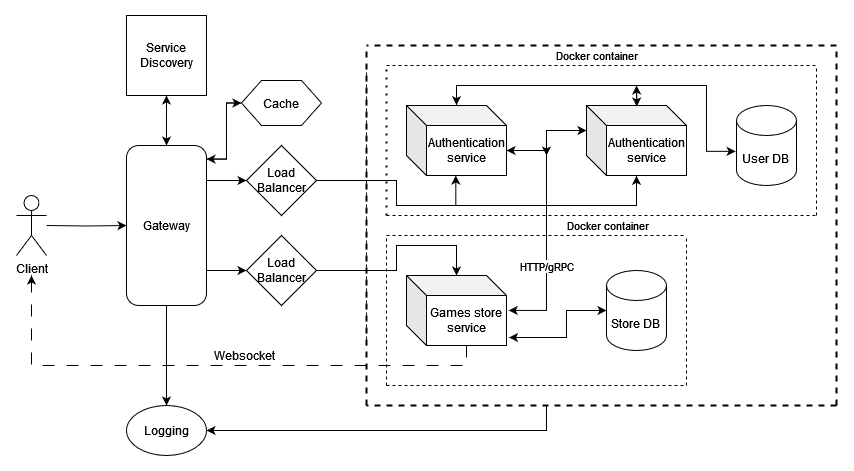

The diagram above was exported from draw.io. Its source (the exported page's mxGraphModel, read from the mxfile embedded in the PNG):
<mxGraphModel dx="2045" dy="1760" grid="1" gridSize="10" guides="1" tooltips="1" connect="1" arrows="1" fold="1" page="1" pageScale="1" pageWidth="850" pageHeight="1100" math="0" shadow="0">
  <root>
    <mxCell id="0" />
    <mxCell id="1" parent="0" />
    <mxCell id="Q7FdPwMMOT8ynzh0RBbA-12" value="&lt;div&gt;User DB&lt;br&gt;&lt;/div&gt;" style="shape=cylinder3;whiteSpace=wrap;html=1;boundedLbl=1;backgroundOutline=1;size=15;shadow=0;container=0;" parent="1" vertex="1">
      <mxGeometry x="-30" width="60" height="80" as="geometry" />
    </mxCell>
    <mxCell id="Q7FdPwMMOT8ynzh0RBbA-13" value="&lt;div&gt;Store DB&lt;br&gt;&lt;/div&gt;" style="shape=cylinder3;whiteSpace=wrap;html=1;boundedLbl=1;backgroundOutline=1;size=15;" parent="1" vertex="1">
      <mxGeometry x="-160" y="165" width="60" height="80" as="geometry" />
    </mxCell>
    <mxCell id="Q7FdPwMMOT8ynzh0RBbA-29" style="edgeStyle=orthogonalEdgeStyle;rounded=0;orthogonalLoop=1;jettySize=auto;html=1;entryX=0;entryY=0.5;entryDx=0;entryDy=0;" parent="1" target="Q7FdPwMMOT8ynzh0RBbA-17" edge="1">
      <mxGeometry relative="1" as="geometry">
        <mxPoint x="-720" y="120" as="sourcePoint" />
      </mxGeometry>
    </mxCell>
    <mxCell id="Q7FdPwMMOT8ynzh0RBbA-14" value="Client" style="shape=umlActor;verticalLabelPosition=bottom;verticalAlign=top;html=1;outlineConnect=0;" parent="1" vertex="1">
      <mxGeometry x="-750" y="90" width="30" height="60" as="geometry" />
    </mxCell>
    <mxCell id="Q7FdPwMMOT8ynzh0RBbA-34" style="edgeStyle=orthogonalEdgeStyle;rounded=0;orthogonalLoop=1;jettySize=auto;html=1;exitX=1;exitY=0.25;exitDx=0;exitDy=0;entryX=0;entryY=0.5;entryDx=0;entryDy=0;" parent="1" source="Q7FdPwMMOT8ynzh0RBbA-17" target="Q7FdPwMMOT8ynzh0RBbA-27" edge="1">
      <mxGeometry relative="1" as="geometry">
        <Array as="points">
          <mxPoint x="-560" y="75" />
        </Array>
      </mxGeometry>
    </mxCell>
    <mxCell id="Q7FdPwMMOT8ynzh0RBbA-35" style="edgeStyle=orthogonalEdgeStyle;rounded=0;orthogonalLoop=1;jettySize=auto;html=1;exitX=1;exitY=0.75;exitDx=0;exitDy=0;entryX=0;entryY=0.5;entryDx=0;entryDy=0;" parent="1" source="Q7FdPwMMOT8ynzh0RBbA-17" target="Q7FdPwMMOT8ynzh0RBbA-32" edge="1">
      <mxGeometry relative="1" as="geometry">
        <Array as="points">
          <mxPoint x="-560" y="165" />
        </Array>
      </mxGeometry>
    </mxCell>
    <mxCell id="Q7FdPwMMOT8ynzh0RBbA-52" style="edgeStyle=orthogonalEdgeStyle;rounded=0;orthogonalLoop=1;jettySize=auto;html=1;exitX=0.5;exitY=0;exitDx=0;exitDy=0;" parent="1" source="Q7FdPwMMOT8ynzh0RBbA-17" edge="1">
      <mxGeometry relative="1" as="geometry">
        <mxPoint x="-600" y="-10" as="targetPoint" />
      </mxGeometry>
    </mxCell>
    <mxCell id="Q7FdPwMMOT8ynzh0RBbA-54" style="edgeStyle=orthogonalEdgeStyle;rounded=0;orthogonalLoop=1;jettySize=auto;html=1;exitX=1.004;exitY=0.085;exitDx=0;exitDy=0;entryX=0;entryY=0.5;entryDx=0;entryDy=0;exitPerimeter=0;" parent="1" source="Q7FdPwMMOT8ynzh0RBbA-17" target="Q7FdPwMMOT8ynzh0RBbA-48" edge="1">
      <mxGeometry relative="1" as="geometry">
        <Array as="points">
          <mxPoint x="-540" y="54" />
          <mxPoint x="-540" y="-2" />
        </Array>
      </mxGeometry>
    </mxCell>
    <mxCell id="Q7FdPwMMOT8ynzh0RBbA-69" style="edgeStyle=orthogonalEdgeStyle;rounded=0;orthogonalLoop=1;jettySize=auto;html=1;exitX=0.5;exitY=1;exitDx=0;exitDy=0;entryX=0.5;entryY=0;entryDx=0;entryDy=0;" parent="1" source="Q7FdPwMMOT8ynzh0RBbA-17" target="Q7FdPwMMOT8ynzh0RBbA-67" edge="1">
      <mxGeometry relative="1" as="geometry" />
    </mxCell>
    <mxCell id="Q7FdPwMMOT8ynzh0RBbA-17" value="Gateway" style="rounded=1;whiteSpace=wrap;html=1;" parent="1" vertex="1">
      <mxGeometry x="-640" y="40" width="80" height="160" as="geometry" />
    </mxCell>
    <mxCell id="Q7FdPwMMOT8ynzh0RBbA-19" value="" style="endArrow=none;dashed=1;html=1;rounded=0;" parent="1" edge="1">
      <mxGeometry width="50" height="50" relative="1" as="geometry">
        <mxPoint x="-400" y="240" as="sourcePoint" />
        <mxPoint x="-400" y="-40" as="targetPoint" />
      </mxGeometry>
    </mxCell>
    <mxCell id="Q7FdPwMMOT8ynzh0RBbA-20" value="" style="endArrow=none;dashed=1;html=1;rounded=0;strokeWidth=2;" parent="1" edge="1">
      <mxGeometry width="50" height="50" relative="1" as="geometry">
        <mxPoint x="-400" y="300" as="sourcePoint" />
        <mxPoint x="-400" y="-60" as="targetPoint" />
      </mxGeometry>
    </mxCell>
    <mxCell id="Q7FdPwMMOT8ynzh0RBbA-21" value="" style="endArrow=none;dashed=1;html=1;rounded=0;strokeWidth=2;" parent="1" edge="1">
      <mxGeometry width="50" height="50" relative="1" as="geometry">
        <mxPoint x="70" y="300" as="sourcePoint" />
        <mxPoint x="70" y="-60" as="targetPoint" />
      </mxGeometry>
    </mxCell>
    <mxCell id="Q7FdPwMMOT8ynzh0RBbA-23" value="" style="endArrow=none;dashed=1;html=1;rounded=0;strokeWidth=2;" parent="1" edge="1">
      <mxGeometry width="50" height="50" relative="1" as="geometry">
        <mxPoint x="70" y="-60" as="sourcePoint" />
        <mxPoint x="-400" y="-60" as="targetPoint" />
      </mxGeometry>
    </mxCell>
    <mxCell id="Q7FdPwMMOT8ynzh0RBbA-24" value="" style="endArrow=none;dashed=1;html=1;rounded=0;strokeWidth=2;" parent="1" edge="1">
      <mxGeometry width="50" height="50" relative="1" as="geometry">
        <mxPoint x="70" y="300" as="sourcePoint" />
        <mxPoint x="-400" y="300" as="targetPoint" />
      </mxGeometry>
    </mxCell>
    <mxCell id="Q7FdPwMMOT8ynzh0RBbA-26" value="Authentication service" style="shape=cube;whiteSpace=wrap;html=1;boundedLbl=1;backgroundOutline=1;darkOpacity=0.05;darkOpacity2=0.1;" parent="1" vertex="1">
      <mxGeometry x="-360" width="100" height="70" as="geometry" />
    </mxCell>
    <mxCell id="Q7FdPwMMOT8ynzh0RBbA-27" value="Load Balancer" style="rhombus;whiteSpace=wrap;html=1;" parent="1" vertex="1">
      <mxGeometry x="-520" y="40" width="70" height="70" as="geometry" />
    </mxCell>
    <mxCell id="Q7FdPwMMOT8ynzh0RBbA-32" value="Load Balancer" style="rhombus;whiteSpace=wrap;html=1;" parent="1" vertex="1">
      <mxGeometry x="-520" y="130" width="70" height="70" as="geometry" />
    </mxCell>
    <mxCell id="Q7FdPwMMOT8ynzh0RBbA-46" style="edgeStyle=orthogonalEdgeStyle;rounded=0;orthogonalLoop=1;jettySize=auto;html=1;exitX=0;exitY=0;exitDx=60;exitDy=70;exitPerimeter=0;dashed=1;dashPattern=12 12;" parent="1" source="Q7FdPwMMOT8ynzh0RBbA-36" edge="1">
      <mxGeometry relative="1" as="geometry">
        <mxPoint x="-735" y="170" as="targetPoint" />
        <Array as="points">
          <mxPoint x="-300" y="260" />
          <mxPoint x="-735" y="260" />
        </Array>
      </mxGeometry>
    </mxCell>
    <mxCell id="Q7FdPwMMOT8ynzh0RBbA-47" value="&lt;font style=&quot;font-size: 12px;&quot;&gt;Websocket&lt;/font&gt;" style="edgeLabel;html=1;align=center;verticalAlign=middle;resizable=0;points=[];" parent="Q7FdPwMMOT8ynzh0RBbA-46" vertex="1" connectable="0">
      <mxGeometry x="-0.2596" y="-1" relative="1" as="geometry">
        <mxPoint x="-41" y="-9" as="offset" />
      </mxGeometry>
    </mxCell>
    <mxCell id="Q7FdPwMMOT8ynzh0RBbA-36" value="Games store service" style="shape=cube;whiteSpace=wrap;html=1;boundedLbl=1;backgroundOutline=1;darkOpacity=0.05;darkOpacity2=0.1;" parent="1" vertex="1">
      <mxGeometry x="-360" y="170" width="100" height="70" as="geometry" />
    </mxCell>
    <mxCell id="Q7FdPwMMOT8ynzh0RBbA-37" style="edgeStyle=orthogonalEdgeStyle;rounded=0;orthogonalLoop=1;jettySize=auto;html=1;exitX=1;exitY=0.5;exitDx=0;exitDy=0;" parent="1" source="Q7FdPwMMOT8ynzh0RBbA-32" edge="1">
      <mxGeometry relative="1" as="geometry">
        <mxPoint x="-310" y="170" as="targetPoint" />
        <Array as="points">
          <mxPoint x="-370" y="165" />
          <mxPoint x="-370" y="140" />
          <mxPoint x="-310" y="140" />
        </Array>
      </mxGeometry>
    </mxCell>
    <mxCell id="Q7FdPwMMOT8ynzh0RBbA-40" style="edgeStyle=orthogonalEdgeStyle;rounded=0;orthogonalLoop=1;jettySize=auto;html=1;exitX=1;exitY=0.5;exitDx=0;exitDy=0;entryX=0.493;entryY=1;entryDx=0;entryDy=0;entryPerimeter=0;" parent="1" source="Q7FdPwMMOT8ynzh0RBbA-27" target="Q7FdPwMMOT8ynzh0RBbA-26" edge="1">
      <mxGeometry relative="1" as="geometry">
        <Array as="points">
          <mxPoint x="-370" y="75" />
          <mxPoint x="-370" y="100" />
          <mxPoint x="-311" y="100" />
        </Array>
      </mxGeometry>
    </mxCell>
    <mxCell id="Q7FdPwMMOT8ynzh0RBbA-45" style="edgeStyle=orthogonalEdgeStyle;rounded=0;orthogonalLoop=1;jettySize=auto;html=1;exitX=0.503;exitY=-0.014;exitDx=0;exitDy=0;exitPerimeter=0;" parent="1" source="Q7FdPwMMOT8ynzh0RBbA-42" edge="1">
      <mxGeometry relative="1" as="geometry">
        <mxPoint x="-130" y="-20" as="targetPoint" />
        <Array as="points" />
      </mxGeometry>
    </mxCell>
    <mxCell id="Q7FdPwMMOT8ynzh0RBbA-42" value="Authentication service" style="shape=cube;whiteSpace=wrap;html=1;boundedLbl=1;backgroundOutline=1;darkOpacity=0.05;darkOpacity2=0.1;" parent="1" vertex="1">
      <mxGeometry x="-180" width="100" height="70" as="geometry" />
    </mxCell>
    <mxCell id="Q7FdPwMMOT8ynzh0RBbA-43" style="edgeStyle=orthogonalEdgeStyle;rounded=0;orthogonalLoop=1;jettySize=auto;html=1;exitX=1;exitY=0.5;exitDx=0;exitDy=0;entryX=0.503;entryY=1.004;entryDx=0;entryDy=0;entryPerimeter=0;" parent="1" source="Q7FdPwMMOT8ynzh0RBbA-27" target="Q7FdPwMMOT8ynzh0RBbA-42" edge="1">
      <mxGeometry relative="1" as="geometry">
        <mxPoint x="-140" y="70" as="targetPoint" />
        <Array as="points">
          <mxPoint x="-370" y="75" />
          <mxPoint x="-370" y="100" />
          <mxPoint x="-130" y="100" />
          <mxPoint x="-130" y="70" />
        </Array>
      </mxGeometry>
    </mxCell>
    <mxCell id="Q7FdPwMMOT8ynzh0RBbA-44" style="edgeStyle=orthogonalEdgeStyle;rounded=0;orthogonalLoop=1;jettySize=auto;html=1;exitX=0.5;exitY=-0.01;exitDx=0;exitDy=0;exitPerimeter=0;entryX=-0.014;entryY=0.573;entryDx=0;entryDy=0;entryPerimeter=0;" parent="1" source="Q7FdPwMMOT8ynzh0RBbA-26" target="Q7FdPwMMOT8ynzh0RBbA-12" edge="1">
      <mxGeometry relative="1" as="geometry">
        <mxPoint x="68" y="40" as="targetPoint" />
        <Array as="points">
          <mxPoint x="-310" y="-20" />
          <mxPoint x="-60" y="-20" />
          <mxPoint x="-60" y="46" />
        </Array>
      </mxGeometry>
    </mxCell>
    <mxCell id="Q7FdPwMMOT8ynzh0RBbA-48" value="Cache" style="shape=hexagon;perimeter=hexagonPerimeter2;whiteSpace=wrap;html=1;fixedSize=1;" parent="1" vertex="1">
      <mxGeometry x="-525" y="-25" width="80" height="45" as="geometry" />
    </mxCell>
    <mxCell id="Q7FdPwMMOT8ynzh0RBbA-51" style="edgeStyle=orthogonalEdgeStyle;rounded=0;orthogonalLoop=1;jettySize=auto;html=1;exitX=0.5;exitY=1;exitDx=0;exitDy=0;entryX=0.5;entryY=0;entryDx=0;entryDy=0;" parent="1" source="Q7FdPwMMOT8ynzh0RBbA-50" target="Q7FdPwMMOT8ynzh0RBbA-17" edge="1">
      <mxGeometry relative="1" as="geometry" />
    </mxCell>
    <mxCell id="Q7FdPwMMOT8ynzh0RBbA-50" value="Service Discovery" style="whiteSpace=wrap;html=1;aspect=fixed;" parent="1" vertex="1">
      <mxGeometry x="-640" y="-90" width="80" height="80" as="geometry" />
    </mxCell>
    <mxCell id="Q7FdPwMMOT8ynzh0RBbA-55" style="edgeStyle=orthogonalEdgeStyle;rounded=0;orthogonalLoop=1;jettySize=auto;html=1;exitX=0;exitY=0.5;exitDx=0;exitDy=0;entryX=1;entryY=0.085;entryDx=0;entryDy=0;entryPerimeter=0;" parent="1" source="Q7FdPwMMOT8ynzh0RBbA-48" target="Q7FdPwMMOT8ynzh0RBbA-17" edge="1">
      <mxGeometry relative="1" as="geometry">
        <Array as="points">
          <mxPoint x="-540" y="-2" />
          <mxPoint x="-540" y="54" />
        </Array>
      </mxGeometry>
    </mxCell>
    <mxCell id="Q7FdPwMMOT8ynzh0RBbA-63" value="" style="endArrow=classic;html=1;rounded=0;entryX=0.503;entryY=0.014;entryDx=0;entryDy=0;entryPerimeter=0;" parent="1" target="Q7FdPwMMOT8ynzh0RBbA-42" edge="1">
      <mxGeometry width="50" height="50" relative="1" as="geometry">
        <mxPoint x="-130" y="-20" as="sourcePoint" />
        <mxPoint x="-70" y="50" as="targetPoint" />
      </mxGeometry>
    </mxCell>
    <mxCell id="Q7FdPwMMOT8ynzh0RBbA-64" value="" style="endArrow=classic;html=1;rounded=0;entryX=0.5;entryY=-0.005;entryDx=0;entryDy=0;entryPerimeter=0;" parent="1" target="Q7FdPwMMOT8ynzh0RBbA-26" edge="1">
      <mxGeometry width="50" height="50" relative="1" as="geometry">
        <mxPoint x="-310" y="-20" as="sourcePoint" />
        <mxPoint x="-70" y="50" as="targetPoint" />
      </mxGeometry>
    </mxCell>
    <mxCell id="Q7FdPwMMOT8ynzh0RBbA-67" value="Logging" style="ellipse;whiteSpace=wrap;html=1;" parent="1" vertex="1">
      <mxGeometry x="-640" y="300" width="80" height="50" as="geometry" />
    </mxCell>
    <mxCell id="Q7FdPwMMOT8ynzh0RBbA-70" value="" style="endArrow=classic;html=1;rounded=0;entryX=1;entryY=0.5;entryDx=0;entryDy=0;" parent="1" target="Q7FdPwMMOT8ynzh0RBbA-67" edge="1">
      <mxGeometry width="50" height="50" relative="1" as="geometry">
        <mxPoint x="-220" y="300" as="sourcePoint" />
        <mxPoint x="-320" y="100" as="targetPoint" />
        <Array as="points">
          <mxPoint x="-220" y="325" />
        </Array>
      </mxGeometry>
    </mxCell>
    <mxCell id="LwvMt7bkquxmCfx2vhAr-6" style="edgeStyle=orthogonalEdgeStyle;rounded=0;orthogonalLoop=1;jettySize=auto;html=1;exitX=0;exitY=0;exitDx=100;exitDy=45;exitPerimeter=0;entryX=1.022;entryY=0.499;entryDx=0;entryDy=0;entryPerimeter=0;" edge="1" parent="1" source="Q7FdPwMMOT8ynzh0RBbA-26" target="Q7FdPwMMOT8ynzh0RBbA-36">
      <mxGeometry relative="1" as="geometry">
        <Array as="points">
          <mxPoint x="-220" y="45" />
          <mxPoint x="-220" y="205" />
        </Array>
      </mxGeometry>
    </mxCell>
    <mxCell id="LwvMt7bkquxmCfx2vhAr-10" value="HTTP/gRPC" style="edgeLabel;html=1;align=center;verticalAlign=middle;resizable=0;points=[];" vertex="1" connectable="0" parent="LwvMt7bkquxmCfx2vhAr-6">
      <mxGeometry x="0.113" relative="1" as="geometry">
        <mxPoint y="23" as="offset" />
      </mxGeometry>
    </mxCell>
    <mxCell id="LwvMt7bkquxmCfx2vhAr-8" value="" style="endArrow=classic;startArrow=classic;html=1;rounded=0;entryX=0;entryY=0;entryDx=0;entryDy=25;entryPerimeter=0;jumpSize=1;strokeWidth=1;" edge="1" parent="1" target="Q7FdPwMMOT8ynzh0RBbA-42">
      <mxGeometry width="50" height="50" relative="1" as="geometry">
        <mxPoint x="-220" y="50" as="sourcePoint" />
        <mxPoint x="-190" y="130" as="targetPoint" />
        <Array as="points">
          <mxPoint x="-220" y="25" />
        </Array>
      </mxGeometry>
    </mxCell>
    <mxCell id="LwvMt7bkquxmCfx2vhAr-9" value="" style="endArrow=classic;html=1;rounded=0;entryX=0;entryY=0;entryDx=100;entryDy=45;entryPerimeter=0;" edge="1" parent="1" target="Q7FdPwMMOT8ynzh0RBbA-26">
      <mxGeometry width="50" height="50" relative="1" as="geometry">
        <mxPoint x="-240" y="45" as="sourcePoint" />
        <mxPoint x="-230" y="30" as="targetPoint" />
      </mxGeometry>
    </mxCell>
    <mxCell id="LwvMt7bkquxmCfx2vhAr-11" value="" style="endArrow=none;dashed=1;html=1;dashPattern=1 3;strokeWidth=2;rounded=0;" edge="1" parent="1">
      <mxGeometry width="50" height="50" relative="1" as="geometry">
        <mxPoint x="-380" y="110" as="sourcePoint" />
        <mxPoint x="-380" y="-40" as="targetPoint" />
      </mxGeometry>
    </mxCell>
    <mxCell id="LwvMt7bkquxmCfx2vhAr-12" value="" style="endArrow=none;dashed=1;html=1;rounded=0;" edge="1" parent="1">
      <mxGeometry width="50" height="50" relative="1" as="geometry">
        <mxPoint x="-380" y="110" as="sourcePoint" />
        <mxPoint x="50" y="110" as="targetPoint" />
      </mxGeometry>
    </mxCell>
    <mxCell id="LwvMt7bkquxmCfx2vhAr-13" value="" style="endArrow=none;dashed=1;html=1;rounded=0;" edge="1" parent="1">
      <mxGeometry width="50" height="50" relative="1" as="geometry">
        <mxPoint x="50" y="110" as="sourcePoint" />
        <mxPoint x="50" y="-40" as="targetPoint" />
      </mxGeometry>
    </mxCell>
    <mxCell id="LwvMt7bkquxmCfx2vhAr-14" value="" style="endArrow=none;dashed=1;html=1;rounded=0;" edge="1" parent="1">
      <mxGeometry width="50" height="50" relative="1" as="geometry">
        <mxPoint x="-380" y="-40" as="sourcePoint" />
        <mxPoint x="50" y="-40" as="targetPoint" />
      </mxGeometry>
    </mxCell>
    <mxCell id="LwvMt7bkquxmCfx2vhAr-15" value="Docker container" style="edgeLabel;html=1;align=center;verticalAlign=middle;resizable=0;points=[];" vertex="1" connectable="0" parent="LwvMt7bkquxmCfx2vhAr-14">
      <mxGeometry x="-0.0153" y="3" relative="1" as="geometry">
        <mxPoint x="-2" y="-7" as="offset" />
      </mxGeometry>
    </mxCell>
    <mxCell id="LwvMt7bkquxmCfx2vhAr-16" value="" style="endArrow=none;dashed=1;html=1;rounded=0;" edge="1" parent="1">
      <mxGeometry width="50" height="50" relative="1" as="geometry">
        <mxPoint x="-380" y="130" as="sourcePoint" />
        <mxPoint x="-80" y="130" as="targetPoint" />
      </mxGeometry>
    </mxCell>
    <mxCell id="LwvMt7bkquxmCfx2vhAr-20" value="Docker container" style="edgeLabel;html=1;align=center;verticalAlign=middle;resizable=0;points=[];" vertex="1" connectable="0" parent="LwvMt7bkquxmCfx2vhAr-16">
      <mxGeometry x="0.2218" y="-2" relative="1" as="geometry">
        <mxPoint x="37" y="-12" as="offset" />
      </mxGeometry>
    </mxCell>
    <mxCell id="LwvMt7bkquxmCfx2vhAr-17" value="" style="endArrow=none;dashed=1;html=1;rounded=0;" edge="1" parent="1">
      <mxGeometry width="50" height="50" relative="1" as="geometry">
        <mxPoint x="-380" y="280" as="sourcePoint" />
        <mxPoint x="-380" y="130" as="targetPoint" />
      </mxGeometry>
    </mxCell>
    <mxCell id="LwvMt7bkquxmCfx2vhAr-18" value="" style="endArrow=none;dashed=1;html=1;rounded=0;" edge="1" parent="1">
      <mxGeometry width="50" height="50" relative="1" as="geometry">
        <mxPoint x="-380" y="280" as="sourcePoint" />
        <mxPoint x="-80" y="280" as="targetPoint" />
      </mxGeometry>
    </mxCell>
    <mxCell id="LwvMt7bkquxmCfx2vhAr-19" value="" style="endArrow=none;dashed=1;html=1;rounded=0;" edge="1" parent="1">
      <mxGeometry width="50" height="50" relative="1" as="geometry">
        <mxPoint x="-80" y="280" as="sourcePoint" />
        <mxPoint x="-80" y="130" as="targetPoint" />
      </mxGeometry>
    </mxCell>
    <mxCell id="LwvMt7bkquxmCfx2vhAr-23" value="" style="endArrow=classic;startArrow=classic;html=1;rounded=0;entryX=0;entryY=0.5;entryDx=0;entryDy=0;entryPerimeter=0;exitX=1.025;exitY=0.886;exitDx=0;exitDy=0;exitPerimeter=0;" edge="1" parent="1" source="Q7FdPwMMOT8ynzh0RBbA-36" target="Q7FdPwMMOT8ynzh0RBbA-13">
      <mxGeometry width="50" height="50" relative="1" as="geometry">
        <mxPoint x="-290" y="240" as="sourcePoint" />
        <mxPoint x="-240" y="190" as="targetPoint" />
        <Array as="points">
          <mxPoint x="-200" y="232" />
          <mxPoint x="-200" y="205" />
        </Array>
      </mxGeometry>
    </mxCell>
  </root>
</mxGraphModel>